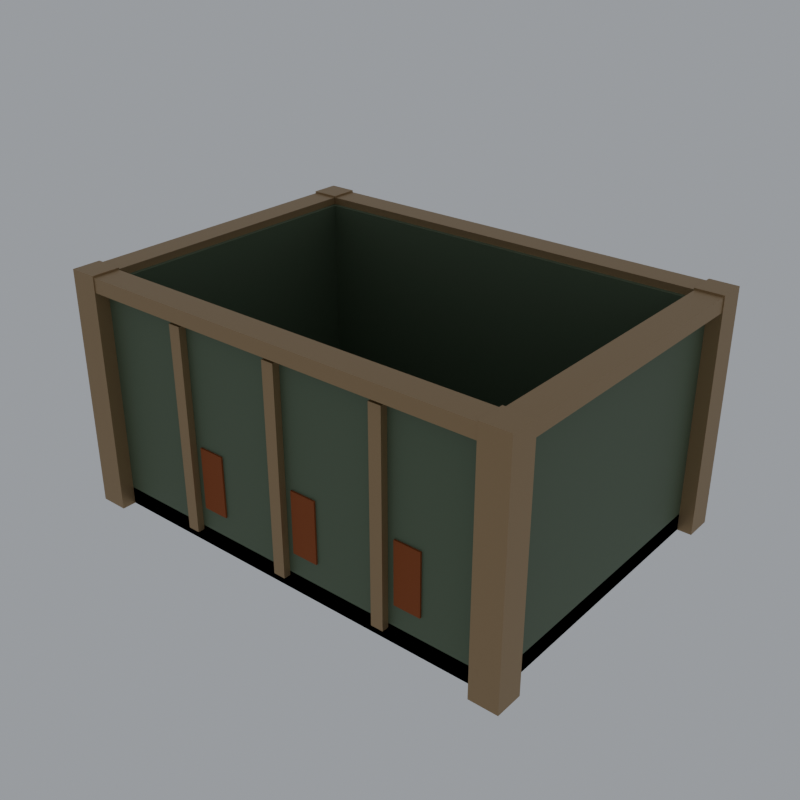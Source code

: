 # Source: StorageCrate.blend  (saved by Blender 5.2.45; exported with 4.5.12 LTS)
import bpy
from mathutils import Matrix  # noqa: F401  (used for matrix-valued properties, if any)

bpy.ops.wm.read_factory_settings(use_empty=True)
scene = bpy.context.scene
scene.name = 'Scene'

# ---- collections
col_export = bpy.data.collections.new('Export'); scene.collection.children.link(col_export)

# ---- materials (node trees are filled in below, after node groups)
mat_paneldark = bpy.data.materials.new('PanelDark')
mat_paneldark.diffuse_color = (0.0331, 0.04696, 0.03007, 1.0)
mat_panel = bpy.data.materials.new('Panel')
mat_panel.diffuse_color = (0.1065, 0.1473, 0.08898, 1.0)
mat_frame = bpy.data.materials.new('Frame')
mat_frame.diffuse_color = (0.3424, 0.233, 0.1193, 1.0)
mat_rust = bpy.data.materials.new('Rust')
mat_rust.diffuse_color = (0.2633, 0.06372, 0.01341, 1.0)

# ---- material node trees
mat_paneldark.use_nodes = True; mat_paneldark.node_tree.nodes.clear()
_N = mat_paneldark.node_tree.nodes; _L = mat_paneldark.node_tree.links
n0 = _N.new('ShaderNodeBsdfPrincipled'); n0.name = 'Principled BSDF'; n0.location = (-200, 100)
n0.inputs[0].default_value = (0.0331, 0.04696, 0.03007, 1.0)
n0.inputs[2].default_value = 0.6
n0.inputs[10].default_value = 0.005
n1 = _N.new('ShaderNodeOutputMaterial'); n1.name = 'Material Output'; n1.location = (200, 100)
_L.new(n0.outputs[0], n1.inputs[0])
n1.is_active_output = True
mat_panel.use_nodes = True; mat_panel.node_tree.nodes.clear()
_N = mat_panel.node_tree.nodes; _L = mat_panel.node_tree.links
n0 = _N.new('ShaderNodeBsdfPrincipled'); n0.name = 'Principled BSDF'; n0.location = (-200, 100)
n0.inputs[0].default_value = (0.1065, 0.1473, 0.08898, 1.0)
n0.inputs[1].default_value = 0.3
n0.inputs[2].default_value = 0.6
n0.inputs[10].default_value = 0.005
n1 = _N.new('ShaderNodeOutputMaterial'); n1.name = 'Material Output'; n1.location = (200, 100)
_L.new(n0.outputs[0], n1.inputs[0])
n1.is_active_output = True
mat_frame.use_nodes = True; mat_frame.node_tree.nodes.clear()
_N = mat_frame.node_tree.nodes; _L = mat_frame.node_tree.links
n0 = _N.new('ShaderNodeBsdfPrincipled'); n0.name = 'Principled BSDF'; n0.location = (-200, 100)
n0.inputs[0].default_value = (0.3424, 0.233, 0.1193, 1.0)
n0.inputs[1].default_value = 0.5
n0.inputs[10].default_value = 0.005
n1 = _N.new('ShaderNodeOutputMaterial'); n1.name = 'Material Output'; n1.location = (200, 100)
_L.new(n0.outputs[0], n1.inputs[0])
n1.is_active_output = True
mat_rust.use_nodes = True; mat_rust.node_tree.nodes.clear()
_N = mat_rust.node_tree.nodes; _L = mat_rust.node_tree.links
n0 = _N.new('ShaderNodeBsdfPrincipled'); n0.name = 'Principled BSDF'; n0.location = (-200, 100)
n0.inputs[0].default_value = (0.2633, 0.06372, 0.01341, 1.0)
n0.inputs[2].default_value = 0.9
n0.inputs[10].default_value = 0.005
n1 = _N.new('ShaderNodeOutputMaterial'); n1.name = 'Material Output'; n1.location = (200, 100)
_L.new(n0.outputs[0], n1.inputs[0])
n1.is_active_output = True

# ---- world
world_previewworld = bpy.data.worlds.new('PreviewWorld'); scene.world = world_previewworld
world_previewworld.use_nodes = True; world_previewworld.node_tree.nodes.clear()
_N = world_previewworld.node_tree.nodes; _L = world_previewworld.node_tree.links
n0 = _N.new('ShaderNodeBackground'); n0.name = 'Background'; n0.location = (-200, 100)
n0.inputs[0].default_value = (0.35, 0.37, 0.4, 1.0)
n1 = _N.new('ShaderNodeOutputWorld'); n1.name = 'World Output'; n1.location = (200, 100)
_L.new(n0.outputs[0], n1.inputs[0])
n1.is_active_output = True

# ---- meshes
me_cube = bpy.data.meshes.new('Cube')
me_cube.from_pydata([(-2.5, -1.75, 0.0), (-2.5, -1.75, 0.2), (-2.5, 1.75, 0.0), (-2.5, 1.75, 0.2), (2.5, -1.75, 0.0), (2.5, -1.75, 0.2), (2.5, 1.75, 0.0), (2.5, 1.75, 0.2)], [], [(0, 1, 3, 2), (2, 3, 7, 6), (6, 7, 5, 4), (4, 5, 1, 0), (2, 6, 4, 0), (7, 3, 1, 5)])
_uv = me_cube.uv_layers.new(name='UVMap')
_uv.uv.foreach_set('vector', [0.375, 0.0, 0.625, 0.0, 0.625, 0.25, 0.375, 0.25, 0.375, 0.25, 0.625, 0.25, 0.625, 0.5, 0.375, 0.5, 0.375, 0.5, 0.625, 0.5, 0.625, 0.75, 0.375, 0.75, 0.375, 0.75, 0.625, 0.75, 0.625, 1.0, 0.375, 1.0, 0.125, 0.5, 0.375, 0.5, 0.375, 0.75, 0.125, 0.75, 0.625, 0.5, 0.875, 0.5, 0.875, 0.75, 0.625, 0.75])
me_cube.materials.append(mat_paneldark)
me_cube.update()
me_cube_001 = bpy.data.meshes.new('Cube.001')
me_cube_001.from_pydata([(-2.5, -1.75, 0.0), (-2.5, -1.75, 2.6), (-2.5, -1.55, 0.0), (-2.5, -1.55, 2.6), (2.5, -1.75, 0.0), (2.5, -1.75, 2.6), (2.5, -1.55, 0.0), (2.5, -1.55, 2.6)], [], [(0, 1, 3, 2), (2, 3, 7, 6), (6, 7, 5, 4), (4, 5, 1, 0), (2, 6, 4, 0), (7, 3, 1, 5)])
_uv = me_cube_001.uv_layers.new(name='UVMap')
_uv.uv.foreach_set('vector', [0.375, 0.0, 0.625, 0.0, 0.625, 0.25, 0.375, 0.25, 0.375, 0.25, 0.625, 0.25, 0.625, 0.5, 0.375, 0.5, 0.375, 0.5, 0.625, 0.5, 0.625, 0.75, 0.375, 0.75, 0.375, 0.75, 0.625, 0.75, 0.625, 1.0, 0.375, 1.0, 0.125, 0.5, 0.375, 0.5, 0.375, 0.75, 0.125, 0.75, 0.625, 0.5, 0.875, 0.5, 0.875, 0.75, 0.625, 0.75])
me_cube_001.materials.append(mat_panel)
me_cube_001.update()
me_cube_002 = bpy.data.meshes.new('Cube.002')
me_cube_002.from_pydata([(-2.5, -1.55, 0.0), (-2.5, -1.55, 2.6), (-2.5, 1.55, 0.0), (-2.5, 1.55, 2.6), (-2.3, -1.55, 0.0), (-2.3, -1.55, 2.6), (-2.3, 1.55, 0.0), (-2.3, 1.55, 2.6)], [], [(0, 1, 3, 2), (2, 3, 7, 6), (6, 7, 5, 4), (4, 5, 1, 0), (2, 6, 4, 0), (7, 3, 1, 5)])
_uv = me_cube_002.uv_layers.new(name='UVMap')
_uv.uv.foreach_set('vector', [0.375, 0.0, 0.625, 0.0, 0.625, 0.25, 0.375, 0.25, 0.375, 0.25, 0.625, 0.25, 0.625, 0.5, 0.375, 0.5, 0.375, 0.5, 0.625, 0.5, 0.625, 0.75, 0.375, 0.75, 0.375, 0.75, 0.625, 0.75, 0.625, 1.0, 0.375, 1.0, 0.125, 0.5, 0.375, 0.5, 0.375, 0.75, 0.125, 0.75, 0.625, 0.5, 0.875, 0.5, 0.875, 0.75, 0.625, 0.75])
me_cube_002.materials.append(mat_panel)
me_cube_002.update()
me_cube_003 = bpy.data.meshes.new('Cube.003')
me_cube_003.from_pydata([(-2.5, 1.55, 0.0), (-2.5, 1.55, 2.6), (-2.5, 1.75, 0.0), (-2.5, 1.75, 2.6), (2.5, 1.55, 0.0), (2.5, 1.55, 2.6), (2.5, 1.75, 0.0), (2.5, 1.75, 2.6)], [], [(0, 1, 3, 2), (2, 3, 7, 6), (6, 7, 5, 4), (4, 5, 1, 0), (2, 6, 4, 0), (7, 3, 1, 5)])
_uv = me_cube_003.uv_layers.new(name='UVMap')
_uv.uv.foreach_set('vector', [0.375, 0.0, 0.625, 0.0, 0.625, 0.25, 0.375, 0.25, 0.375, 0.25, 0.625, 0.25, 0.625, 0.5, 0.375, 0.5, 0.375, 0.5, 0.625, 0.5, 0.625, 0.75, 0.375, 0.75, 0.375, 0.75, 0.625, 0.75, 0.625, 1.0, 0.375, 1.0, 0.125, 0.5, 0.375, 0.5, 0.375, 0.75, 0.125, 0.75, 0.625, 0.5, 0.875, 0.5, 0.875, 0.75, 0.625, 0.75])
me_cube_003.materials.append(mat_panel)
me_cube_003.update()
me_cube_004 = bpy.data.meshes.new('Cube.004')
me_cube_004.from_pydata([(2.3, -1.55, 0.0), (2.3, -1.55, 2.6), (2.3, 1.55, 0.0), (2.3, 1.55, 2.6), (2.5, -1.55, 0.0), (2.5, -1.55, 2.6), (2.5, 1.55, 0.0), (2.5, 1.55, 2.6)], [], [(0, 1, 3, 2), (2, 3, 7, 6), (6, 7, 5, 4), (4, 5, 1, 0), (2, 6, 4, 0), (7, 3, 1, 5)])
_uv = me_cube_004.uv_layers.new(name='UVMap')
_uv.uv.foreach_set('vector', [0.375, 0.0, 0.625, 0.0, 0.625, 0.25, 0.375, 0.25, 0.375, 0.25, 0.625, 0.25, 0.625, 0.5, 0.375, 0.5, 0.375, 0.5, 0.625, 0.5, 0.625, 0.75, 0.375, 0.75, 0.375, 0.75, 0.625, 0.75, 0.625, 1.0, 0.375, 1.0, 0.125, 0.5, 0.375, 0.5, 0.375, 0.75, 0.125, 0.75, 0.625, 0.5, 0.875, 0.5, 0.875, 0.75, 0.625, 0.75])
me_cube_004.materials.append(mat_panel)
me_cube_004.update()
me_cube_005 = bpy.data.meshes.new('Cube.005')
me_cube_005.from_pydata([(-2.66, -1.91, 0.0), (-2.66, -1.91, 2.7), (-2.66, -1.59, 0.0), (-2.66, -1.59, 2.7), (-2.34, -1.91, 0.0), (-2.34, -1.91, 2.7), (-2.34, -1.59, 0.0), (-2.34, -1.59, 2.7)], [], [(0, 1, 3, 2), (2, 3, 7, 6), (6, 7, 5, 4), (4, 5, 1, 0), (2, 6, 4, 0), (7, 3, 1, 5)])
_uv = me_cube_005.uv_layers.new(name='UVMap')
_uv.uv.foreach_set('vector', [0.375, 0.0, 0.625, 0.0, 0.625, 0.25, 0.375, 0.25, 0.375, 0.25, 0.625, 0.25, 0.625, 0.5, 0.375, 0.5, 0.375, 0.5, 0.625, 0.5, 0.625, 0.75, 0.375, 0.75, 0.375, 0.75, 0.625, 0.75, 0.625, 1.0, 0.375, 1.0, 0.125, 0.5, 0.375, 0.5, 0.375, 0.75, 0.125, 0.75, 0.625, 0.5, 0.875, 0.5, 0.875, 0.75, 0.625, 0.75])
me_cube_005.materials.append(mat_frame)
me_cube_005.update()
me_cube_006 = bpy.data.meshes.new('Cube.006')
me_cube_006.from_pydata([(-2.66, 1.59, 0.0), (-2.66, 1.59, 2.7), (-2.66, 1.91, 0.0), (-2.66, 1.91, 2.7), (-2.34, 1.59, 0.0), (-2.34, 1.59, 2.7), (-2.34, 1.91, 0.0), (-2.34, 1.91, 2.7)], [], [(0, 1, 3, 2), (2, 3, 7, 6), (6, 7, 5, 4), (4, 5, 1, 0), (2, 6, 4, 0), (7, 3, 1, 5)])
_uv = me_cube_006.uv_layers.new(name='UVMap')
_uv.uv.foreach_set('vector', [0.375, 0.0, 0.625, 0.0, 0.625, 0.25, 0.375, 0.25, 0.375, 0.25, 0.625, 0.25, 0.625, 0.5, 0.375, 0.5, 0.375, 0.5, 0.625, 0.5, 0.625, 0.75, 0.375, 0.75, 0.375, 0.75, 0.625, 0.75, 0.625, 1.0, 0.375, 1.0, 0.125, 0.5, 0.375, 0.5, 0.375, 0.75, 0.125, 0.75, 0.625, 0.5, 0.875, 0.5, 0.875, 0.75, 0.625, 0.75])
me_cube_006.materials.append(mat_frame)
me_cube_006.update()
me_cube_007 = bpy.data.meshes.new('Cube.007')
me_cube_007.from_pydata([(2.34, -1.91, 0.0), (2.34, -1.91, 2.7), (2.34, -1.59, 0.0), (2.34, -1.59, 2.7), (2.66, -1.91, 0.0), (2.66, -1.91, 2.7), (2.66, -1.59, 0.0), (2.66, -1.59, 2.7)], [], [(0, 1, 3, 2), (2, 3, 7, 6), (6, 7, 5, 4), (4, 5, 1, 0), (2, 6, 4, 0), (7, 3, 1, 5)])
_uv = me_cube_007.uv_layers.new(name='UVMap')
_uv.uv.foreach_set('vector', [0.375, 0.0, 0.625, 0.0, 0.625, 0.25, 0.375, 0.25, 0.375, 0.25, 0.625, 0.25, 0.625, 0.5, 0.375, 0.5, 0.375, 0.5, 0.625, 0.5, 0.625, 0.75, 0.375, 0.75, 0.375, 0.75, 0.625, 0.75, 0.625, 1.0, 0.375, 1.0, 0.125, 0.5, 0.375, 0.5, 0.375, 0.75, 0.125, 0.75, 0.625, 0.5, 0.875, 0.5, 0.875, 0.75, 0.625, 0.75])
me_cube_007.materials.append(mat_frame)
me_cube_007.update()
me_cube_008 = bpy.data.meshes.new('Cube.008')
me_cube_008.from_pydata([(2.34, 1.59, 0.0), (2.34, 1.59, 2.7), (2.34, 1.91, 0.0), (2.34, 1.91, 2.7), (2.66, 1.59, 0.0), (2.66, 1.59, 2.7), (2.66, 1.91, 0.0), (2.66, 1.91, 2.7)], [], [(0, 1, 3, 2), (2, 3, 7, 6), (6, 7, 5, 4), (4, 5, 1, 0), (2, 6, 4, 0), (7, 3, 1, 5)])
_uv = me_cube_008.uv_layers.new(name='UVMap')
_uv.uv.foreach_set('vector', [0.375, 0.0, 0.625, 0.0, 0.625, 0.25, 0.375, 0.25, 0.375, 0.25, 0.625, 0.25, 0.625, 0.5, 0.375, 0.5, 0.375, 0.5, 0.625, 0.5, 0.625, 0.75, 0.375, 0.75, 0.375, 0.75, 0.625, 0.75, 0.625, 1.0, 0.375, 1.0, 0.125, 0.5, 0.375, 0.5, 0.375, 0.75, 0.125, 0.75, 0.625, 0.5, 0.875, 0.5, 0.875, 0.75, 0.625, 0.75])
me_cube_008.materials.append(mat_frame)
me_cube_008.update()
me_cube_009 = bpy.data.meshes.new('Cube.009')
me_cube_009.from_pydata([(-2.5, -1.9, 2.52), (-2.5, -1.9, 2.68), (-2.5, -1.6, 2.52), (-2.5, -1.6, 2.68), (2.5, -1.9, 2.52), (2.5, -1.9, 2.68), (2.5, -1.6, 2.52), (2.5, -1.6, 2.68)], [], [(0, 1, 3, 2), (2, 3, 7, 6), (6, 7, 5, 4), (4, 5, 1, 0), (2, 6, 4, 0), (7, 3, 1, 5)])
_uv = me_cube_009.uv_layers.new(name='UVMap')
_uv.uv.foreach_set('vector', [0.375, 0.0, 0.625, 0.0, 0.625, 0.25, 0.375, 0.25, 0.375, 0.25, 0.625, 0.25, 0.625, 0.5, 0.375, 0.5, 0.375, 0.5, 0.625, 0.5, 0.625, 0.75, 0.375, 0.75, 0.375, 0.75, 0.625, 0.75, 0.625, 1.0, 0.375, 1.0, 0.125, 0.5, 0.375, 0.5, 0.375, 0.75, 0.125, 0.75, 0.625, 0.5, 0.875, 0.5, 0.875, 0.75, 0.625, 0.75])
me_cube_009.materials.append(mat_frame)
me_cube_009.update()
me_cube_010 = bpy.data.meshes.new('Cube.010')
me_cube_010.from_pydata([(-2.65, -1.75, 2.52), (-2.65, -1.75, 2.68), (-2.65, 1.75, 2.52), (-2.65, 1.75, 2.68), (-2.35, -1.75, 2.52), (-2.35, -1.75, 2.68), (-2.35, 1.75, 2.52), (-2.35, 1.75, 2.68)], [], [(0, 1, 3, 2), (2, 3, 7, 6), (6, 7, 5, 4), (4, 5, 1, 0), (2, 6, 4, 0), (7, 3, 1, 5)])
_uv = me_cube_010.uv_layers.new(name='UVMap')
_uv.uv.foreach_set('vector', [0.375, 0.0, 0.625, 0.0, 0.625, 0.25, 0.375, 0.25, 0.375, 0.25, 0.625, 0.25, 0.625, 0.5, 0.375, 0.5, 0.375, 0.5, 0.625, 0.5, 0.625, 0.75, 0.375, 0.75, 0.375, 0.75, 0.625, 0.75, 0.625, 1.0, 0.375, 1.0, 0.125, 0.5, 0.375, 0.5, 0.375, 0.75, 0.125, 0.75, 0.625, 0.5, 0.875, 0.5, 0.875, 0.75, 0.625, 0.75])
me_cube_010.materials.append(mat_frame)
me_cube_010.update()
me_cube_011 = bpy.data.meshes.new('Cube.011')
me_cube_011.from_pydata([(-2.5, 1.6, 2.52), (-2.5, 1.6, 2.68), (-2.5, 1.9, 2.52), (-2.5, 1.9, 2.68), (2.5, 1.6, 2.52), (2.5, 1.6, 2.68), (2.5, 1.9, 2.52), (2.5, 1.9, 2.68)], [], [(0, 1, 3, 2), (2, 3, 7, 6), (6, 7, 5, 4), (4, 5, 1, 0), (2, 6, 4, 0), (7, 3, 1, 5)])
_uv = me_cube_011.uv_layers.new(name='UVMap')
_uv.uv.foreach_set('vector', [0.375, 0.0, 0.625, 0.0, 0.625, 0.25, 0.375, 0.25, 0.375, 0.25, 0.625, 0.25, 0.625, 0.5, 0.375, 0.5, 0.375, 0.5, 0.625, 0.5, 0.625, 0.75, 0.375, 0.75, 0.375, 0.75, 0.625, 0.75, 0.625, 1.0, 0.375, 1.0, 0.125, 0.5, 0.375, 0.5, 0.375, 0.75, 0.125, 0.75, 0.625, 0.5, 0.875, 0.5, 0.875, 0.75, 0.625, 0.75])
me_cube_011.materials.append(mat_frame)
me_cube_011.update()
me_cube_012 = bpy.data.meshes.new('Cube.012')
me_cube_012.from_pydata([(2.35, -1.75, 2.52), (2.35, -1.75, 2.68), (2.35, 1.75, 2.52), (2.35, 1.75, 2.68), (2.65, -1.75, 2.52), (2.65, -1.75, 2.68), (2.65, 1.75, 2.52), (2.65, 1.75, 2.68)], [], [(0, 1, 3, 2), (2, 3, 7, 6), (6, 7, 5, 4), (4, 5, 1, 0), (2, 6, 4, 0), (7, 3, 1, 5)])
_uv = me_cube_012.uv_layers.new(name='UVMap')
_uv.uv.foreach_set('vector', [0.375, 0.0, 0.625, 0.0, 0.625, 0.25, 0.375, 0.25, 0.375, 0.25, 0.625, 0.25, 0.625, 0.5, 0.375, 0.5, 0.375, 0.5, 0.625, 0.5, 0.625, 0.75, 0.375, 0.75, 0.375, 0.75, 0.625, 0.75, 0.625, 1.0, 0.375, 1.0, 0.125, 0.5, 0.375, 0.5, 0.375, 0.75, 0.125, 0.75, 0.625, 0.5, 0.875, 0.5, 0.875, 0.75, 0.625, 0.75])
me_cube_012.materials.append(mat_frame)
me_cube_012.update()
me_cube_013 = bpy.data.meshes.new('Cube.013')
me_cube_013.from_pydata([(-1.32, -1.83, 0.15), (-1.32, -1.83, 2.45), (-1.32, -1.75, 0.15), (-1.32, -1.75, 2.45), (-1.18, -1.83, 0.15), (-1.18, -1.83, 2.45), (-1.18, -1.75, 0.15), (-1.18, -1.75, 2.45)], [], [(0, 1, 3, 2), (2, 3, 7, 6), (6, 7, 5, 4), (4, 5, 1, 0), (2, 6, 4, 0), (7, 3, 1, 5)])
_uv = me_cube_013.uv_layers.new(name='UVMap')
_uv.uv.foreach_set('vector', [0.375, 0.0, 0.625, 0.0, 0.625, 0.25, 0.375, 0.25, 0.375, 0.25, 0.625, 0.25, 0.625, 0.5, 0.375, 0.5, 0.375, 0.5, 0.625, 0.5, 0.625, 0.75, 0.375, 0.75, 0.375, 0.75, 0.625, 0.75, 0.625, 1.0, 0.375, 1.0, 0.125, 0.5, 0.375, 0.5, 0.375, 0.75, 0.125, 0.75, 0.625, 0.5, 0.875, 0.5, 0.875, 0.75, 0.625, 0.75])
me_cube_013.materials.append(mat_frame)
me_cube_013.update()
me_cube_014 = bpy.data.meshes.new('Cube.014')
me_cube_014.from_pydata([(-1.1, -1.77, 0.45), (-1.1, -1.77, 1.15), (-1.1, -1.75, 0.45), (-1.1, -1.75, 1.15), (-0.8, -1.77, 0.45), (-0.8, -1.77, 1.15), (-0.8, -1.75, 0.45), (-0.8, -1.75, 1.15)], [], [(0, 1, 3, 2), (2, 3, 7, 6), (6, 7, 5, 4), (4, 5, 1, 0), (2, 6, 4, 0), (7, 3, 1, 5)])
_uv = me_cube_014.uv_layers.new(name='UVMap')
_uv.uv.foreach_set('vector', [0.375, 0.0, 0.625, 0.0, 0.625, 0.25, 0.375, 0.25, 0.375, 0.25, 0.625, 0.25, 0.625, 0.5, 0.375, 0.5, 0.375, 0.5, 0.625, 0.5, 0.625, 0.75, 0.375, 0.75, 0.375, 0.75, 0.625, 0.75, 0.625, 1.0, 0.375, 1.0, 0.125, 0.5, 0.375, 0.5, 0.375, 0.75, 0.125, 0.75, 0.625, 0.5, 0.875, 0.5, 0.875, 0.75, 0.625, 0.75])
me_cube_014.materials.append(mat_rust)
me_cube_014.update()
me_cube_015 = bpy.data.meshes.new('Cube.015')
me_cube_015.from_pydata([(-0.07, -1.83, 0.15), (-0.07, -1.83, 2.45), (-0.07, -1.75, 0.15), (-0.07, -1.75, 2.45), (0.07, -1.83, 0.15), (0.07, -1.83, 2.45), (0.07, -1.75, 0.15), (0.07, -1.75, 2.45)], [], [(0, 1, 3, 2), (2, 3, 7, 6), (6, 7, 5, 4), (4, 5, 1, 0), (2, 6, 4, 0), (7, 3, 1, 5)])
_uv = me_cube_015.uv_layers.new(name='UVMap')
_uv.uv.foreach_set('vector', [0.375, 0.0, 0.625, 0.0, 0.625, 0.25, 0.375, 0.25, 0.375, 0.25, 0.625, 0.25, 0.625, 0.5, 0.375, 0.5, 0.375, 0.5, 0.625, 0.5, 0.625, 0.75, 0.375, 0.75, 0.375, 0.75, 0.625, 0.75, 0.625, 1.0, 0.375, 1.0, 0.125, 0.5, 0.375, 0.5, 0.375, 0.75, 0.125, 0.75, 0.625, 0.5, 0.875, 0.5, 0.875, 0.75, 0.625, 0.75])
me_cube_015.materials.append(mat_frame)
me_cube_015.update()
me_cube_016 = bpy.data.meshes.new('Cube.016')
me_cube_016.from_pydata([(0.15, -1.77, 0.45), (0.15, -1.77, 1.15), (0.15, -1.75, 0.45), (0.15, -1.75, 1.15), (0.45, -1.77, 0.45), (0.45, -1.77, 1.15), (0.45, -1.75, 0.45), (0.45, -1.75, 1.15)], [], [(0, 1, 3, 2), (2, 3, 7, 6), (6, 7, 5, 4), (4, 5, 1, 0), (2, 6, 4, 0), (7, 3, 1, 5)])
_uv = me_cube_016.uv_layers.new(name='UVMap')
_uv.uv.foreach_set('vector', [0.375, 0.0, 0.625, 0.0, 0.625, 0.25, 0.375, 0.25, 0.375, 0.25, 0.625, 0.25, 0.625, 0.5, 0.375, 0.5, 0.375, 0.5, 0.625, 0.5, 0.625, 0.75, 0.375, 0.75, 0.375, 0.75, 0.625, 0.75, 0.625, 1.0, 0.375, 1.0, 0.125, 0.5, 0.375, 0.5, 0.375, 0.75, 0.125, 0.75, 0.625, 0.5, 0.875, 0.5, 0.875, 0.75, 0.625, 0.75])
me_cube_016.materials.append(mat_rust)
me_cube_016.update()
me_cube_017 = bpy.data.meshes.new('Cube.017')
me_cube_017.from_pydata([(1.18, -1.83, 0.15), (1.18, -1.83, 2.45), (1.18, -1.75, 0.15), (1.18, -1.75, 2.45), (1.32, -1.83, 0.15), (1.32, -1.83, 2.45), (1.32, -1.75, 0.15), (1.32, -1.75, 2.45)], [], [(0, 1, 3, 2), (2, 3, 7, 6), (6, 7, 5, 4), (4, 5, 1, 0), (2, 6, 4, 0), (7, 3, 1, 5)])
_uv = me_cube_017.uv_layers.new(name='UVMap')
_uv.uv.foreach_set('vector', [0.375, 0.0, 0.625, 0.0, 0.625, 0.25, 0.375, 0.25, 0.375, 0.25, 0.625, 0.25, 0.625, 0.5, 0.375, 0.5, 0.375, 0.5, 0.625, 0.5, 0.625, 0.75, 0.375, 0.75, 0.375, 0.75, 0.625, 0.75, 0.625, 1.0, 0.375, 1.0, 0.125, 0.5, 0.375, 0.5, 0.375, 0.75, 0.125, 0.75, 0.625, 0.5, 0.875, 0.5, 0.875, 0.75, 0.625, 0.75])
me_cube_017.materials.append(mat_frame)
me_cube_017.update()
me_cube_018 = bpy.data.meshes.new('Cube.018')
me_cube_018.from_pydata([(1.4, -1.77, 0.45), (1.4, -1.77, 1.15), (1.4, -1.75, 0.45), (1.4, -1.75, 1.15), (1.7, -1.77, 0.45), (1.7, -1.77, 1.15), (1.7, -1.75, 0.45), (1.7, -1.75, 1.15)], [], [(0, 1, 3, 2), (2, 3, 7, 6), (6, 7, 5, 4), (4, 5, 1, 0), (2, 6, 4, 0), (7, 3, 1, 5)])
_uv = me_cube_018.uv_layers.new(name='UVMap')
_uv.uv.foreach_set('vector', [0.375, 0.0, 0.625, 0.0, 0.625, 0.25, 0.375, 0.25, 0.375, 0.25, 0.625, 0.25, 0.625, 0.5, 0.375, 0.5, 0.375, 0.5, 0.625, 0.5, 0.625, 0.75, 0.375, 0.75, 0.375, 0.75, 0.625, 0.75, 0.625, 1.0, 0.375, 1.0, 0.125, 0.5, 0.375, 0.5, 0.375, 0.75, 0.125, 0.75, 0.625, 0.5, 0.875, 0.5, 0.875, 0.75, 0.625, 0.75])
me_cube_018.materials.append(mat_rust)
me_cube_018.update()
me_cube_019 = bpy.data.meshes.new('Cube.019')
me_cube_019.from_pydata([(-1.32, 1.75, 0.15), (-1.32, 1.75, 2.45), (-1.32, 1.83, 0.15), (-1.32, 1.83, 2.45), (-1.18, 1.75, 0.15), (-1.18, 1.75, 2.45), (-1.18, 1.83, 0.15), (-1.18, 1.83, 2.45)], [], [(0, 1, 3, 2), (2, 3, 7, 6), (6, 7, 5, 4), (4, 5, 1, 0), (2, 6, 4, 0), (7, 3, 1, 5)])
_uv = me_cube_019.uv_layers.new(name='UVMap')
_uv.uv.foreach_set('vector', [0.375, 0.0, 0.625, 0.0, 0.625, 0.25, 0.375, 0.25, 0.375, 0.25, 0.625, 0.25, 0.625, 0.5, 0.375, 0.5, 0.375, 0.5, 0.625, 0.5, 0.625, 0.75, 0.375, 0.75, 0.375, 0.75, 0.625, 0.75, 0.625, 1.0, 0.375, 1.0, 0.125, 0.5, 0.375, 0.5, 0.375, 0.75, 0.125, 0.75, 0.625, 0.5, 0.875, 0.5, 0.875, 0.75, 0.625, 0.75])
me_cube_019.materials.append(mat_frame)
me_cube_019.update()
me_cube_020 = bpy.data.meshes.new('Cube.020')
me_cube_020.from_pydata([(-1.1, 1.75, 0.45), (-1.1, 1.75, 1.15), (-1.1, 1.77, 0.45), (-1.1, 1.77, 1.15), (-0.8, 1.75, 0.45), (-0.8, 1.75, 1.15), (-0.8, 1.77, 0.45), (-0.8, 1.77, 1.15)], [], [(0, 1, 3, 2), (2, 3, 7, 6), (6, 7, 5, 4), (4, 5, 1, 0), (2, 6, 4, 0), (7, 3, 1, 5)])
_uv = me_cube_020.uv_layers.new(name='UVMap')
_uv.uv.foreach_set('vector', [0.375, 0.0, 0.625, 0.0, 0.625, 0.25, 0.375, 0.25, 0.375, 0.25, 0.625, 0.25, 0.625, 0.5, 0.375, 0.5, 0.375, 0.5, 0.625, 0.5, 0.625, 0.75, 0.375, 0.75, 0.375, 0.75, 0.625, 0.75, 0.625, 1.0, 0.375, 1.0, 0.125, 0.5, 0.375, 0.5, 0.375, 0.75, 0.125, 0.75, 0.625, 0.5, 0.875, 0.5, 0.875, 0.75, 0.625, 0.75])
me_cube_020.materials.append(mat_rust)
me_cube_020.update()
me_cube_021 = bpy.data.meshes.new('Cube.021')
me_cube_021.from_pydata([(-0.07, 1.75, 0.15), (-0.07, 1.75, 2.45), (-0.07, 1.83, 0.15), (-0.07, 1.83, 2.45), (0.07, 1.75, 0.15), (0.07, 1.75, 2.45), (0.07, 1.83, 0.15), (0.07, 1.83, 2.45)], [], [(0, 1, 3, 2), (2, 3, 7, 6), (6, 7, 5, 4), (4, 5, 1, 0), (2, 6, 4, 0), (7, 3, 1, 5)])
_uv = me_cube_021.uv_layers.new(name='UVMap')
_uv.uv.foreach_set('vector', [0.375, 0.0, 0.625, 0.0, 0.625, 0.25, 0.375, 0.25, 0.375, 0.25, 0.625, 0.25, 0.625, 0.5, 0.375, 0.5, 0.375, 0.5, 0.625, 0.5, 0.625, 0.75, 0.375, 0.75, 0.375, 0.75, 0.625, 0.75, 0.625, 1.0, 0.375, 1.0, 0.125, 0.5, 0.375, 0.5, 0.375, 0.75, 0.125, 0.75, 0.625, 0.5, 0.875, 0.5, 0.875, 0.75, 0.625, 0.75])
me_cube_021.materials.append(mat_frame)
me_cube_021.update()
me_cube_022 = bpy.data.meshes.new('Cube.022')
me_cube_022.from_pydata([(0.15, 1.75, 0.45), (0.15, 1.75, 1.15), (0.15, 1.77, 0.45), (0.15, 1.77, 1.15), (0.45, 1.75, 0.45), (0.45, 1.75, 1.15), (0.45, 1.77, 0.45), (0.45, 1.77, 1.15)], [], [(0, 1, 3, 2), (2, 3, 7, 6), (6, 7, 5, 4), (4, 5, 1, 0), (2, 6, 4, 0), (7, 3, 1, 5)])
_uv = me_cube_022.uv_layers.new(name='UVMap')
_uv.uv.foreach_set('vector', [0.375, 0.0, 0.625, 0.0, 0.625, 0.25, 0.375, 0.25, 0.375, 0.25, 0.625, 0.25, 0.625, 0.5, 0.375, 0.5, 0.375, 0.5, 0.625, 0.5, 0.625, 0.75, 0.375, 0.75, 0.375, 0.75, 0.625, 0.75, 0.625, 1.0, 0.375, 1.0, 0.125, 0.5, 0.375, 0.5, 0.375, 0.75, 0.125, 0.75, 0.625, 0.5, 0.875, 0.5, 0.875, 0.75, 0.625, 0.75])
me_cube_022.materials.append(mat_rust)
me_cube_022.update()
me_cube_023 = bpy.data.meshes.new('Cube.023')
me_cube_023.from_pydata([(1.18, 1.75, 0.15), (1.18, 1.75, 2.45), (1.18, 1.83, 0.15), (1.18, 1.83, 2.45), (1.32, 1.75, 0.15), (1.32, 1.75, 2.45), (1.32, 1.83, 0.15), (1.32, 1.83, 2.45)], [], [(0, 1, 3, 2), (2, 3, 7, 6), (6, 7, 5, 4), (4, 5, 1, 0), (2, 6, 4, 0), (7, 3, 1, 5)])
_uv = me_cube_023.uv_layers.new(name='UVMap')
_uv.uv.foreach_set('vector', [0.375, 0.0, 0.625, 0.0, 0.625, 0.25, 0.375, 0.25, 0.375, 0.25, 0.625, 0.25, 0.625, 0.5, 0.375, 0.5, 0.375, 0.5, 0.625, 0.5, 0.625, 0.75, 0.375, 0.75, 0.375, 0.75, 0.625, 0.75, 0.625, 1.0, 0.375, 1.0, 0.125, 0.5, 0.375, 0.5, 0.375, 0.75, 0.125, 0.75, 0.625, 0.5, 0.875, 0.5, 0.875, 0.75, 0.625, 0.75])
me_cube_023.materials.append(mat_frame)
me_cube_023.update()
me_cube_024 = bpy.data.meshes.new('Cube.024')
me_cube_024.from_pydata([(1.4, 1.75, 0.45), (1.4, 1.75, 1.15), (1.4, 1.77, 0.45), (1.4, 1.77, 1.15), (1.7, 1.75, 0.45), (1.7, 1.75, 1.15), (1.7, 1.77, 0.45), (1.7, 1.77, 1.15)], [], [(0, 1, 3, 2), (2, 3, 7, 6), (6, 7, 5, 4), (4, 5, 1, 0), (2, 6, 4, 0), (7, 3, 1, 5)])
_uv = me_cube_024.uv_layers.new(name='UVMap')
_uv.uv.foreach_set('vector', [0.375, 0.0, 0.625, 0.0, 0.625, 0.25, 0.375, 0.25, 0.375, 0.25, 0.625, 0.25, 0.625, 0.5, 0.375, 0.5, 0.375, 0.5, 0.625, 0.5, 0.625, 0.75, 0.375, 0.75, 0.375, 0.75, 0.625, 0.75, 0.625, 1.0, 0.375, 1.0, 0.125, 0.5, 0.375, 0.5, 0.375, 0.75, 0.125, 0.75, 0.625, 0.5, 0.875, 0.5, 0.875, 0.75, 0.625, 0.75])
me_cube_024.materials.append(mat_rust)
me_cube_024.update()

# ---- objects
ob_floor = bpy.data.objects.new('Floor', me_cube)
ob_walllong = bpy.data.objects.new('WallLong', me_cube_001)
ob_wallshort = bpy.data.objects.new('WallShort', me_cube_002)
ob_walllong_001 = bpy.data.objects.new('WallLong.001', me_cube_003)
ob_wallshort_001 = bpy.data.objects.new('WallShort.001', me_cube_004)
ob_post = bpy.data.objects.new('Post', me_cube_005)
ob_post_001 = bpy.data.objects.new('Post.001', me_cube_006)
ob_post_002 = bpy.data.objects.new('Post.002', me_cube_007)
ob_post_003 = bpy.data.objects.new('Post.003', me_cube_008)
ob_rimlong = bpy.data.objects.new('RimLong', me_cube_009)
ob_rimshort = bpy.data.objects.new('RimShort', me_cube_010)
ob_rimlong_001 = bpy.data.objects.new('RimLong.001', me_cube_011)
ob_rimshort_001 = bpy.data.objects.new('RimShort.001', me_cube_012)
ob_rib = bpy.data.objects.new('Rib', me_cube_013)
ob_ruststreak = bpy.data.objects.new('RustStreak', me_cube_014)
ob_rib_001 = bpy.data.objects.new('Rib.001', me_cube_015)
ob_ruststreak_001 = bpy.data.objects.new('RustStreak.001', me_cube_016)
ob_rib_002 = bpy.data.objects.new('Rib.002', me_cube_017)
ob_ruststreak_002 = bpy.data.objects.new('RustStreak.002', me_cube_018)
ob_rib_003 = bpy.data.objects.new('Rib.003', me_cube_019)
ob_ruststreak_003 = bpy.data.objects.new('RustStreak.003', me_cube_020)
ob_rib_004 = bpy.data.objects.new('Rib.004', me_cube_021)
ob_ruststreak_004 = bpy.data.objects.new('RustStreak.004', me_cube_022)
ob_rib_005 = bpy.data.objects.new('Rib.005', me_cube_023)
ob_ruststreak_005 = bpy.data.objects.new('RustStreak.005', me_cube_024)

# ---- transforms, parenting, visibility, modifiers, constraints
ob_floor.location = (0.0, 0.0, 0.0)
ob_walllong.location = (0.0, 0.0, 0.0)
ob_wallshort.location = (0.0, 0.0, 0.0)
ob_walllong_001.location = (0.0, 0.0, 0.0)
ob_wallshort_001.location = (0.0, 0.0, 0.0)
ob_post.location = (0.0, 0.0, 0.0)
ob_post_001.location = (0.0, 0.0, 0.0)
ob_post_002.location = (0.0, 0.0, 0.0)
ob_post_003.location = (0.0, 0.0, 0.0)
ob_rimlong.location = (0.0, 0.0, 0.0)
ob_rimshort.location = (0.0, 0.0, 0.0)
ob_rimlong_001.location = (0.0, 0.0, 0.0)
ob_rimshort_001.location = (0.0, 0.0, 0.0)
ob_rib.location = (0.0, 0.0, 0.0)
ob_ruststreak.location = (0.0, 0.0, 0.0)
ob_rib_001.location = (0.0, 0.0, 0.0)
ob_ruststreak_001.location = (0.0, 0.0, 0.0)
ob_rib_002.location = (0.0, 0.0, 0.0)
ob_ruststreak_002.location = (0.0, 0.0, 0.0)
ob_rib_003.location = (0.0, 0.0, 0.0)
ob_ruststreak_003.location = (0.0, 0.0, 0.0)
ob_rib_004.location = (0.0, 0.0, 0.0)
ob_ruststreak_004.location = (0.0, 0.0, 0.0)
ob_rib_005.location = (0.0, 0.0, 0.0)
ob_ruststreak_005.location = (0.0, 0.0, 0.0)

# ---- collection membership
col_export.objects.link(ob_floor)
col_export.objects.link(ob_walllong)
col_export.objects.link(ob_wallshort)
col_export.objects.link(ob_walllong_001)
col_export.objects.link(ob_wallshort_001)
col_export.objects.link(ob_post)
col_export.objects.link(ob_post_001)
col_export.objects.link(ob_post_002)
col_export.objects.link(ob_post_003)
col_export.objects.link(ob_rimlong)
col_export.objects.link(ob_rimshort)
col_export.objects.link(ob_rimlong_001)
col_export.objects.link(ob_rimshort_001)
col_export.objects.link(ob_rib)
col_export.objects.link(ob_ruststreak)
col_export.objects.link(ob_rib_001)
col_export.objects.link(ob_ruststreak_001)
col_export.objects.link(ob_rib_002)
col_export.objects.link(ob_ruststreak_002)
col_export.objects.link(ob_rib_003)
col_export.objects.link(ob_ruststreak_003)
col_export.objects.link(ob_rib_004)
col_export.objects.link(ob_ruststreak_004)
col_export.objects.link(ob_rib_005)
col_export.objects.link(ob_ruststreak_005)

# ---- scene / render settings (as saved in the file)
scene.frame_start = 1; scene.frame_end = 250; scene.frame_set(1)
scene.render.engine = 'CYCLES'
scene.render.resolution_x = 768
scene.render.resolution_y = 768
scene.render.bake_bias = 0.0
scene.render.bake_samples = 0
scene.render.compositor_device = 'GPU'
scene.cycles.samples = 32
scene.eevee.use_volume_custom_range = False
scene.eevee.fast_gi_thickness_near = 0.1
scene.eevee.fast_gi_thickness_far = 0.0
scene.eevee.ray_tracing_options.screen_trace_thickness = 0.1
bpy.context.view_layer.update()

# ---- added for rendering (the .blend has no active camera): camera
cam_auto = bpy.data.cameras.new('AutoCamera')
cam_auto.lens = 50.0
cam_auto.sensor_width = 36.0
cam_auto.clip_end = 1000.0
ob_auto_camera = bpy.data.objects.new('AutoCamera', cam_auto)
scene.collection.objects.link(ob_auto_camera)
ob_auto_camera.location = (6.55441, -7.86529, 6.59352)
ob_auto_camera.rotation_euler = (1.09748, -7.21219e-08, 0.694738)
scene.camera = ob_auto_camera
bpy.context.view_layer.update()
